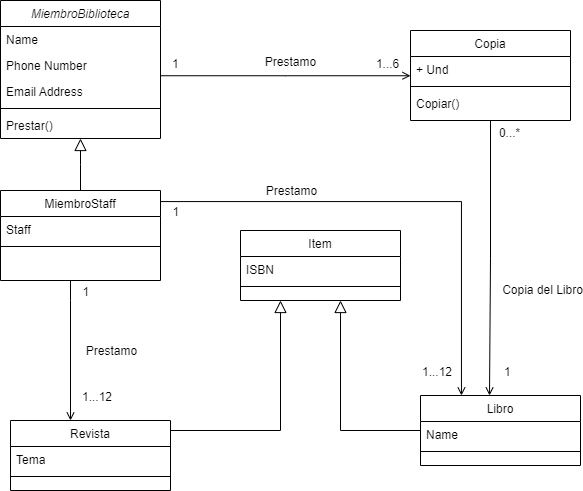

The diagram above was exported from draw.io. Its source (the exported page's mxGraphModel, read from the mxfile embedded in the PNG):
<mxGraphModel dx="983" dy="531" grid="1" gridSize="10" guides="1" tooltips="1" connect="1" arrows="1" fold="1" page="1" pageScale="1" pageWidth="827" pageHeight="1169" math="0" shadow="0">
  <root>
    <mxCell id="WIyWlLk6GJQsqaUBKTNV-0" />
    <mxCell id="WIyWlLk6GJQsqaUBKTNV-1" parent="WIyWlLk6GJQsqaUBKTNV-0" />
    <mxCell id="lsZ-wx6KAlNJtBGBITT2-19" value="" style="group" vertex="1" connectable="0" parent="WIyWlLk6GJQsqaUBKTNV-1">
      <mxGeometry x="100" y="180" width="580" height="490" as="geometry" />
    </mxCell>
    <mxCell id="zkfFHV4jXpPFQw0GAbJ--0" value="MiembroBiblioteca" style="swimlane;fontStyle=2;align=center;verticalAlign=top;childLayout=stackLayout;horizontal=1;startSize=26;horizontalStack=0;resizeParent=1;resizeLast=0;collapsible=1;marginBottom=0;rounded=0;shadow=0;strokeWidth=1;" parent="lsZ-wx6KAlNJtBGBITT2-19" vertex="1">
      <mxGeometry width="160" height="138" as="geometry">
        <mxRectangle x="230" y="140" width="160" height="26" as="alternateBounds" />
      </mxGeometry>
    </mxCell>
    <mxCell id="zkfFHV4jXpPFQw0GAbJ--1" value="Name" style="text;align=left;verticalAlign=top;spacingLeft=4;spacingRight=4;overflow=hidden;rotatable=0;points=[[0,0.5],[1,0.5]];portConstraint=eastwest;" parent="zkfFHV4jXpPFQw0GAbJ--0" vertex="1">
      <mxGeometry y="26" width="160" height="26" as="geometry" />
    </mxCell>
    <mxCell id="zkfFHV4jXpPFQw0GAbJ--2" value="Phone Number" style="text;align=left;verticalAlign=top;spacingLeft=4;spacingRight=4;overflow=hidden;rotatable=0;points=[[0,0.5],[1,0.5]];portConstraint=eastwest;rounded=0;shadow=0;html=0;" parent="zkfFHV4jXpPFQw0GAbJ--0" vertex="1">
      <mxGeometry y="52" width="160" height="26" as="geometry" />
    </mxCell>
    <mxCell id="zkfFHV4jXpPFQw0GAbJ--3" value="Email Address" style="text;align=left;verticalAlign=top;spacingLeft=4;spacingRight=4;overflow=hidden;rotatable=0;points=[[0,0.5],[1,0.5]];portConstraint=eastwest;rounded=0;shadow=0;html=0;" parent="zkfFHV4jXpPFQw0GAbJ--0" vertex="1">
      <mxGeometry y="78" width="160" height="26" as="geometry" />
    </mxCell>
    <mxCell id="zkfFHV4jXpPFQw0GAbJ--4" value="" style="line;html=1;strokeWidth=1;align=left;verticalAlign=middle;spacingTop=-1;spacingLeft=3;spacingRight=3;rotatable=0;labelPosition=right;points=[];portConstraint=eastwest;" parent="zkfFHV4jXpPFQw0GAbJ--0" vertex="1">
      <mxGeometry y="104" width="160" height="8" as="geometry" />
    </mxCell>
    <mxCell id="zkfFHV4jXpPFQw0GAbJ--5" value="Prestar()" style="text;align=left;verticalAlign=top;spacingLeft=4;spacingRight=4;overflow=hidden;rotatable=0;points=[[0,0.5],[1,0.5]];portConstraint=eastwest;" parent="zkfFHV4jXpPFQw0GAbJ--0" vertex="1">
      <mxGeometry y="112" width="160" height="26" as="geometry" />
    </mxCell>
    <mxCell id="zkfFHV4jXpPFQw0GAbJ--6" value="MiembroStaff" style="swimlane;fontStyle=0;align=center;verticalAlign=top;childLayout=stackLayout;horizontal=1;startSize=26;horizontalStack=0;resizeParent=1;resizeLast=0;collapsible=1;marginBottom=0;rounded=0;shadow=0;strokeWidth=1;" parent="lsZ-wx6KAlNJtBGBITT2-19" vertex="1">
      <mxGeometry y="190" width="160" height="90" as="geometry">
        <mxRectangle x="130" y="380" width="160" height="26" as="alternateBounds" />
      </mxGeometry>
    </mxCell>
    <mxCell id="zkfFHV4jXpPFQw0GAbJ--7" value="Staff" style="text;align=left;verticalAlign=top;spacingLeft=4;spacingRight=4;overflow=hidden;rotatable=0;points=[[0,0.5],[1,0.5]];portConstraint=eastwest;" parent="zkfFHV4jXpPFQw0GAbJ--6" vertex="1">
      <mxGeometry y="26" width="160" height="26" as="geometry" />
    </mxCell>
    <mxCell id="zkfFHV4jXpPFQw0GAbJ--9" value="" style="line;html=1;strokeWidth=1;align=left;verticalAlign=middle;spacingTop=-1;spacingLeft=3;spacingRight=3;rotatable=0;labelPosition=right;points=[];portConstraint=eastwest;" parent="zkfFHV4jXpPFQw0GAbJ--6" vertex="1">
      <mxGeometry y="52" width="160" height="8" as="geometry" />
    </mxCell>
    <mxCell id="zkfFHV4jXpPFQw0GAbJ--12" value="" style="endArrow=block;endSize=10;endFill=0;shadow=0;strokeWidth=1;rounded=0;edgeStyle=elbowEdgeStyle;elbow=vertical;" parent="lsZ-wx6KAlNJtBGBITT2-19" source="zkfFHV4jXpPFQw0GAbJ--6" target="zkfFHV4jXpPFQw0GAbJ--0" edge="1">
      <mxGeometry width="160" relative="1" as="geometry">
        <mxPoint x="-20" y="83" as="sourcePoint" />
        <mxPoint x="-20" y="83" as="targetPoint" />
      </mxGeometry>
    </mxCell>
    <mxCell id="zkfFHV4jXpPFQw0GAbJ--13" value="Item" style="swimlane;fontStyle=0;align=center;verticalAlign=top;childLayout=stackLayout;horizontal=1;startSize=26;horizontalStack=0;resizeParent=1;resizeLast=0;collapsible=1;marginBottom=0;rounded=0;shadow=0;strokeWidth=1;" parent="lsZ-wx6KAlNJtBGBITT2-19" vertex="1">
      <mxGeometry x="240" y="230" width="160" height="70" as="geometry">
        <mxRectangle x="340" y="380" width="170" height="26" as="alternateBounds" />
      </mxGeometry>
    </mxCell>
    <mxCell id="zkfFHV4jXpPFQw0GAbJ--14" value="ISBN" style="text;align=left;verticalAlign=top;spacingLeft=4;spacingRight=4;overflow=hidden;rotatable=0;points=[[0,0.5],[1,0.5]];portConstraint=eastwest;" parent="zkfFHV4jXpPFQw0GAbJ--13" vertex="1">
      <mxGeometry y="26" width="160" height="26" as="geometry" />
    </mxCell>
    <mxCell id="zkfFHV4jXpPFQw0GAbJ--15" value="" style="line;html=1;strokeWidth=1;align=left;verticalAlign=middle;spacingTop=-1;spacingLeft=3;spacingRight=3;rotatable=0;labelPosition=right;points=[];portConstraint=eastwest;" parent="zkfFHV4jXpPFQw0GAbJ--13" vertex="1">
      <mxGeometry y="52" width="160" height="8" as="geometry" />
    </mxCell>
    <mxCell id="zkfFHV4jXpPFQw0GAbJ--17" value="Copia" style="swimlane;fontStyle=0;align=center;verticalAlign=top;childLayout=stackLayout;horizontal=1;startSize=26;horizontalStack=0;resizeParent=1;resizeLast=0;collapsible=1;marginBottom=0;rounded=0;shadow=0;strokeWidth=1;" parent="lsZ-wx6KAlNJtBGBITT2-19" vertex="1">
      <mxGeometry x="410" y="30" width="160" height="90" as="geometry">
        <mxRectangle x="550" y="140" width="160" height="26" as="alternateBounds" />
      </mxGeometry>
    </mxCell>
    <mxCell id="zkfFHV4jXpPFQw0GAbJ--19" value="+ Und" style="text;align=left;verticalAlign=top;spacingLeft=4;spacingRight=4;overflow=hidden;rotatable=0;points=[[0,0.5],[1,0.5]];portConstraint=eastwest;rounded=0;shadow=0;html=0;" parent="zkfFHV4jXpPFQw0GAbJ--17" vertex="1">
      <mxGeometry y="26" width="160" height="26" as="geometry" />
    </mxCell>
    <mxCell id="zkfFHV4jXpPFQw0GAbJ--23" value="" style="line;html=1;strokeWidth=1;align=left;verticalAlign=middle;spacingTop=-1;spacingLeft=3;spacingRight=3;rotatable=0;labelPosition=right;points=[];portConstraint=eastwest;" parent="zkfFHV4jXpPFQw0GAbJ--17" vertex="1">
      <mxGeometry y="52" width="160" height="8" as="geometry" />
    </mxCell>
    <mxCell id="zkfFHV4jXpPFQw0GAbJ--25" value="Copiar()" style="text;align=left;verticalAlign=top;spacingLeft=4;spacingRight=4;overflow=hidden;rotatable=0;points=[[0,0.5],[1,0.5]];portConstraint=eastwest;" parent="zkfFHV4jXpPFQw0GAbJ--17" vertex="1">
      <mxGeometry y="60" width="160" height="26" as="geometry" />
    </mxCell>
    <mxCell id="zkfFHV4jXpPFQw0GAbJ--26" value="" style="endArrow=open;shadow=0;strokeWidth=1;rounded=0;endFill=1;edgeStyle=elbowEdgeStyle;elbow=vertical;" parent="lsZ-wx6KAlNJtBGBITT2-19" source="zkfFHV4jXpPFQw0GAbJ--0" target="zkfFHV4jXpPFQw0GAbJ--17" edge="1">
      <mxGeometry x="0.5" y="41" relative="1" as="geometry">
        <mxPoint x="160" y="72" as="sourcePoint" />
        <mxPoint x="320" y="72" as="targetPoint" />
        <mxPoint x="-40" y="32" as="offset" />
      </mxGeometry>
    </mxCell>
    <mxCell id="zkfFHV4jXpPFQw0GAbJ--27" value="1" style="resizable=0;align=left;verticalAlign=bottom;labelBackgroundColor=none;fontSize=12;" parent="zkfFHV4jXpPFQw0GAbJ--26" connectable="0" vertex="1">
      <mxGeometry x="-1" relative="1" as="geometry">
        <mxPoint x="10" y="-4" as="offset" />
      </mxGeometry>
    </mxCell>
    <mxCell id="zkfFHV4jXpPFQw0GAbJ--28" value="1...6" style="resizable=0;align=right;verticalAlign=bottom;labelBackgroundColor=none;fontSize=12;" parent="zkfFHV4jXpPFQw0GAbJ--26" connectable="0" vertex="1">
      <mxGeometry x="1" relative="1" as="geometry">
        <mxPoint x="-10" y="-4" as="offset" />
      </mxGeometry>
    </mxCell>
    <mxCell id="zkfFHV4jXpPFQw0GAbJ--29" value="Prestamo" style="text;html=1;resizable=0;points=[];;align=center;verticalAlign=middle;labelBackgroundColor=none;rounded=0;shadow=0;strokeWidth=1;fontSize=12;" parent="zkfFHV4jXpPFQw0GAbJ--26" vertex="1" connectable="0">
      <mxGeometry x="0.5" y="49" relative="1" as="geometry">
        <mxPoint x="-58" y="35" as="offset" />
      </mxGeometry>
    </mxCell>
    <mxCell id="lsZ-wx6KAlNJtBGBITT2-0" value="Revista" style="swimlane;fontStyle=0;align=center;verticalAlign=top;childLayout=stackLayout;horizontal=1;startSize=26;horizontalStack=0;resizeParent=1;resizeLast=0;collapsible=1;marginBottom=0;rounded=0;shadow=0;strokeWidth=1;" vertex="1" parent="lsZ-wx6KAlNJtBGBITT2-19">
      <mxGeometry x="10" y="420" width="160" height="70" as="geometry">
        <mxRectangle x="340" y="380" width="170" height="26" as="alternateBounds" />
      </mxGeometry>
    </mxCell>
    <mxCell id="lsZ-wx6KAlNJtBGBITT2-1" value="Tema" style="text;align=left;verticalAlign=top;spacingLeft=4;spacingRight=4;overflow=hidden;rotatable=0;points=[[0,0.5],[1,0.5]];portConstraint=eastwest;" vertex="1" parent="lsZ-wx6KAlNJtBGBITT2-0">
      <mxGeometry y="26" width="160" height="26" as="geometry" />
    </mxCell>
    <mxCell id="lsZ-wx6KAlNJtBGBITT2-2" value="" style="line;html=1;strokeWidth=1;align=left;verticalAlign=middle;spacingTop=-1;spacingLeft=3;spacingRight=3;rotatable=0;labelPosition=right;points=[];portConstraint=eastwest;" vertex="1" parent="lsZ-wx6KAlNJtBGBITT2-0">
      <mxGeometry y="52" width="160" height="8" as="geometry" />
    </mxCell>
    <mxCell id="lsZ-wx6KAlNJtBGBITT2-3" value="Libro" style="swimlane;fontStyle=0;align=center;verticalAlign=top;childLayout=stackLayout;horizontal=1;startSize=26;horizontalStack=0;resizeParent=1;resizeLast=0;collapsible=1;marginBottom=0;rounded=0;shadow=0;strokeWidth=1;" vertex="1" parent="lsZ-wx6KAlNJtBGBITT2-19">
      <mxGeometry x="420" y="395" width="160" height="70" as="geometry">
        <mxRectangle x="340" y="380" width="170" height="26" as="alternateBounds" />
      </mxGeometry>
    </mxCell>
    <mxCell id="lsZ-wx6KAlNJtBGBITT2-4" value="Name&#10;" style="text;align=left;verticalAlign=top;spacingLeft=4;spacingRight=4;overflow=hidden;rotatable=0;points=[[0,0.5],[1,0.5]];portConstraint=eastwest;" vertex="1" parent="lsZ-wx6KAlNJtBGBITT2-3">
      <mxGeometry y="26" width="160" height="26" as="geometry" />
    </mxCell>
    <mxCell id="lsZ-wx6KAlNJtBGBITT2-5" value="" style="line;html=1;strokeWidth=1;align=left;verticalAlign=middle;spacingTop=-1;spacingLeft=3;spacingRight=3;rotatable=0;labelPosition=right;points=[];portConstraint=eastwest;" vertex="1" parent="lsZ-wx6KAlNJtBGBITT2-3">
      <mxGeometry y="52" width="160" height="8" as="geometry" />
    </mxCell>
    <mxCell id="lsZ-wx6KAlNJtBGBITT2-6" value="" style="endArrow=block;endSize=10;endFill=0;shadow=0;strokeWidth=1;rounded=0;edgeStyle=elbowEdgeStyle;elbow=vertical;exitX=1;exitY=0.5;exitDx=0;exitDy=0;entryX=0.25;entryY=1;entryDx=0;entryDy=0;" edge="1" parent="lsZ-wx6KAlNJtBGBITT2-19" source="lsZ-wx6KAlNJtBGBITT2-1" target="zkfFHV4jXpPFQw0GAbJ--13">
      <mxGeometry width="160" relative="1" as="geometry">
        <mxPoint x="100" y="370" as="sourcePoint" />
        <mxPoint x="290" y="330" as="targetPoint" />
        <Array as="points">
          <mxPoint x="220" y="430" />
        </Array>
      </mxGeometry>
    </mxCell>
    <mxCell id="lsZ-wx6KAlNJtBGBITT2-7" value="" style="endArrow=block;endSize=10;endFill=0;shadow=0;strokeWidth=1;rounded=0;edgeStyle=elbowEdgeStyle;elbow=vertical;exitX=0;exitY=0.154;exitDx=0;exitDy=0;exitPerimeter=0;" edge="1" parent="lsZ-wx6KAlNJtBGBITT2-19" source="lsZ-wx6KAlNJtBGBITT2-4">
      <mxGeometry width="160" relative="1" as="geometry">
        <mxPoint x="360" y="440" as="sourcePoint" />
        <mxPoint x="340" y="300" as="targetPoint" />
        <Array as="points">
          <mxPoint x="320" y="430" />
        </Array>
      </mxGeometry>
    </mxCell>
    <mxCell id="lsZ-wx6KAlNJtBGBITT2-8" value="" style="endArrow=open;shadow=0;strokeWidth=1;rounded=0;endFill=1;edgeStyle=elbowEdgeStyle;elbow=vertical;" edge="1" parent="lsZ-wx6KAlNJtBGBITT2-19">
      <mxGeometry x="0.5" y="41" relative="1" as="geometry">
        <mxPoint x="70" y="280" as="sourcePoint" />
        <mxPoint x="70" y="420" as="targetPoint" />
        <mxPoint x="-40" y="32" as="offset" />
        <Array as="points">
          <mxPoint x="60" y="300" />
        </Array>
      </mxGeometry>
    </mxCell>
    <mxCell id="lsZ-wx6KAlNJtBGBITT2-9" value="1...12" style="resizable=0;align=left;verticalAlign=bottom;labelBackgroundColor=none;fontSize=12;" connectable="0" vertex="1" parent="lsZ-wx6KAlNJtBGBITT2-8">
      <mxGeometry x="-1" relative="1" as="geometry">
        <mxPoint x="10" y="125" as="offset" />
      </mxGeometry>
    </mxCell>
    <mxCell id="lsZ-wx6KAlNJtBGBITT2-10" value="1" style="resizable=0;align=right;verticalAlign=bottom;labelBackgroundColor=none;fontSize=12;direction=south;" connectable="0" vertex="1" parent="lsZ-wx6KAlNJtBGBITT2-8">
      <mxGeometry x="1" relative="1" as="geometry">
        <mxPoint x="20" y="-120" as="offset" />
      </mxGeometry>
    </mxCell>
    <mxCell id="lsZ-wx6KAlNJtBGBITT2-11" value="Prestamo" style="text;html=1;resizable=0;points=[];;align=center;verticalAlign=middle;labelBackgroundColor=none;rounded=0;shadow=0;strokeWidth=1;fontSize=12;" vertex="1" connectable="0" parent="lsZ-wx6KAlNJtBGBITT2-8">
      <mxGeometry x="0.5" y="49" relative="1" as="geometry">
        <mxPoint x="-9" y="-35" as="offset" />
      </mxGeometry>
    </mxCell>
    <mxCell id="lsZ-wx6KAlNJtBGBITT2-12" value="" style="endArrow=open;shadow=0;strokeWidth=1;rounded=0;endFill=1;edgeStyle=elbowEdgeStyle;elbow=vertical;exitX=0.5;exitY=1;exitDx=0;exitDy=0;" edge="1" parent="lsZ-wx6KAlNJtBGBITT2-19" source="zkfFHV4jXpPFQw0GAbJ--17">
      <mxGeometry x="0.5" y="41" relative="1" as="geometry">
        <mxPoint x="491" y="120" as="sourcePoint" />
        <mxPoint x="489" y="395" as="targetPoint" />
        <mxPoint x="-40" y="32" as="offset" />
      </mxGeometry>
    </mxCell>
    <mxCell id="lsZ-wx6KAlNJtBGBITT2-13" value="1" style="resizable=0;align=left;verticalAlign=bottom;labelBackgroundColor=none;fontSize=12;" connectable="0" vertex="1" parent="lsZ-wx6KAlNJtBGBITT2-12">
      <mxGeometry x="-1" relative="1" as="geometry">
        <mxPoint x="12" y="260" as="offset" />
      </mxGeometry>
    </mxCell>
    <mxCell id="lsZ-wx6KAlNJtBGBITT2-14" value="0...*" style="resizable=0;align=right;verticalAlign=bottom;labelBackgroundColor=none;fontSize=12;" connectable="0" vertex="1" parent="lsZ-wx6KAlNJtBGBITT2-12">
      <mxGeometry x="1" relative="1" as="geometry">
        <mxPoint x="32" y="-255" as="offset" />
      </mxGeometry>
    </mxCell>
    <mxCell id="lsZ-wx6KAlNJtBGBITT2-15" value="Copia del Libro" style="text;html=1;resizable=0;points=[];;align=center;verticalAlign=middle;labelBackgroundColor=none;rounded=0;shadow=0;strokeWidth=1;fontSize=12;" vertex="1" connectable="0" parent="lsZ-wx6KAlNJtBGBITT2-12">
      <mxGeometry x="0.5" y="49" relative="1" as="geometry">
        <mxPoint x="3" y="-37" as="offset" />
      </mxGeometry>
    </mxCell>
    <mxCell id="lsZ-wx6KAlNJtBGBITT2-20" value="" style="endArrow=open;shadow=0;strokeWidth=1;rounded=0;endFill=1;edgeStyle=elbowEdgeStyle;elbow=vertical;entryX=0.25;entryY=0;entryDx=0;entryDy=0;exitX=0.994;exitY=0.123;exitDx=0;exitDy=0;exitPerimeter=0;" edge="1" parent="lsZ-wx6KAlNJtBGBITT2-19">
      <mxGeometry x="0.5" y="41" relative="1" as="geometry">
        <mxPoint x="159.99999999999997" y="201.07000000000005" as="sourcePoint" />
        <mxPoint x="460.96" y="394.9999999999999" as="targetPoint" />
        <mxPoint x="-40" y="32" as="offset" />
        <Array as="points">
          <mxPoint x="330" y="201.07" />
        </Array>
      </mxGeometry>
    </mxCell>
    <mxCell id="lsZ-wx6KAlNJtBGBITT2-21" value="1...12" style="resizable=0;align=left;verticalAlign=bottom;labelBackgroundColor=none;fontSize=12;" connectable="0" vertex="1" parent="lsZ-wx6KAlNJtBGBITT2-20">
      <mxGeometry x="-1" relative="1" as="geometry">
        <mxPoint x="260" y="179" as="offset" />
      </mxGeometry>
    </mxCell>
    <mxCell id="lsZ-wx6KAlNJtBGBITT2-22" value="1" style="resizable=0;align=right;verticalAlign=bottom;labelBackgroundColor=none;fontSize=12;direction=south;" connectable="0" vertex="1" parent="lsZ-wx6KAlNJtBGBITT2-20">
      <mxGeometry x="1" relative="1" as="geometry">
        <mxPoint x="-281" y="-175" as="offset" />
      </mxGeometry>
    </mxCell>
    <mxCell id="lsZ-wx6KAlNJtBGBITT2-23" value="Prestamo" style="text;html=1;resizable=0;points=[];;align=center;verticalAlign=middle;labelBackgroundColor=none;rounded=0;shadow=0;strokeWidth=1;fontSize=12;" vertex="1" connectable="0" parent="lsZ-wx6KAlNJtBGBITT2-20">
      <mxGeometry x="0.5" y="49" relative="1" as="geometry">
        <mxPoint x="-220" y="-81" as="offset" />
      </mxGeometry>
    </mxCell>
  </root>
</mxGraphModel>